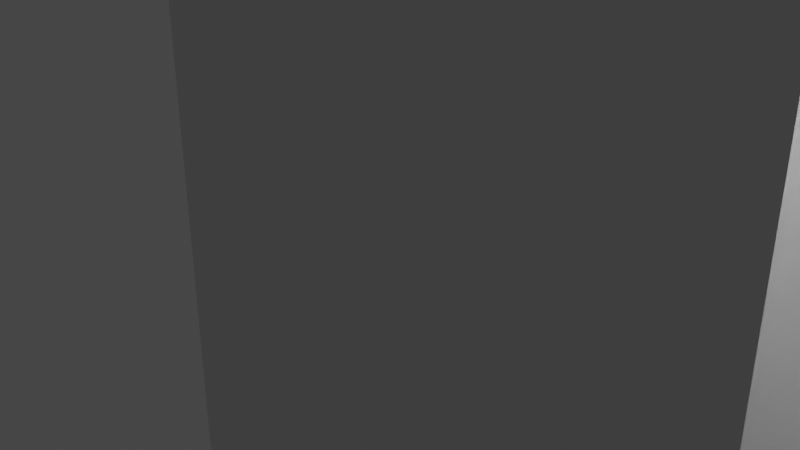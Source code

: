 # Source: untitled.blend  (saved by Blender 2.83.19; exported with 4.5.12 LTS)
import bpy
from mathutils import Matrix  # noqa: F401  (used for matrix-valued properties, if any)

bpy.ops.wm.read_factory_settings(use_empty=True)
scene = bpy.context.scene
scene.name = 'Scene'

# ---- collections
col_collection = bpy.data.collections.new('Collection'); scene.collection.children.link(col_collection)

# ---- world
world_world = bpy.data.worlds.new('World'); scene.world = world_world
world_world.use_nodes = True; world_world.node_tree.nodes.clear()
_N = world_world.node_tree.nodes; _L = world_world.node_tree.links
n0 = _N.new('ShaderNodeOutputWorld'); n0.name = 'World Output'; n0.location = (300, 300)
n1 = _N.new('ShaderNodeBackground'); n1.name = 'Background'; n1.location = (10, 300)
n1.inputs[0].default_value = (0.05088, 0.05088, 0.05088, 1.0)
_L.new(n1.outputs[0], n0.inputs[0])
n0.is_active_output = True
world_world.color = (0.05088, 0.05088, 0.05088)
world_world.use_sun_shadow = False
world_world.sun_shadow_jitter_overblur = 0.0

# ---- cameras
cam_camera = bpy.data.cameras.new('Camera')
cam_camera.clip_end = 100.0
cam_camera.ortho_scale = 7.314

# ---- lights
light_light = bpy.data.lights.new('Light', 'POINT')
light_light.transmission_factor = 0.0
light_light.energy = 1000.0
light_light.shadow_soft_size = 0.1
light_light.shadow_maximum_resolution = 0.006
light_light.use_absolute_resolution = True

# ---- meshes
me_x = bpy.data.meshes.new('平面')
me_x.from_pydata([(-1.0, -1.0, 0.0), (1.0, -1.0, 0.0), (-1.0, 1.0, 0.0), (1.0, 1.0, 0.0)], [], [(0, 1, 3, 2)])
_uv = me_x.uv_layers.new(name='UV 贴图')
_uv.uv.foreach_set('vector', [0.0, 0.0, 1.0, 0.0, 1.0, 1.0, 0.0, 1.0])
me_x.use_remesh_fix_poles = True
me_x.use_remesh_preserve_attributes = False
me_x.use_mirror_vertex_groups = False
me_x.update()
me_001 = bpy.data.meshes.new('平面.001')
me_001.from_pydata([(-1.0, -1.0, 0.0), (1.0, -1.0, 0.0), (-1.0, 1.0, 0.0), (1.0, 1.0, 0.0)], [], [(0, 1, 3, 2)])
_uv = me_001.uv_layers.new(name='UV 贴图')
_uv.uv.foreach_set('vector', [0.0, 0.0, 1.0, 0.0, 1.0, 1.0, 0.0, 1.0])
me_001.use_remesh_fix_poles = True
me_001.use_remesh_preserve_attributes = False
me_001.use_mirror_vertex_groups = False
me_001.update()

# ---- objects
ob_light = bpy.data.objects.new('Light', light_light)
ob_camera = bpy.data.objects.new('Camera', cam_camera)
ob_x = bpy.data.objects.new('平面', me_x)
ob_001 = bpy.data.objects.new('平面.001', me_001)

# ---- transforms, parenting, visibility, modifiers, constraints
ob_light.location = (4.076, 1.005, 5.904)
ob_light.rotation_euler = (0.6503, 0.05522, 1.866)
ob_light.lock_rotations_4d = False
ob_light.empty_display_type = 'ARROWS'
ob_light.color = (0.0, 0.0, 0.0, 0.0)
ob_light.lineart.crease_threshold = 0.0
ob_camera.location = (7.359, -6.926, 4.958)
ob_camera.rotation_euler = (1.109, 0.0, 0.8149)
ob_camera.lock_rotations_4d = False
ob_camera.empty_display_type = 'ARROWS'
ob_camera.color = (0.0, 0.0, 0.0, 0.0)
ob_camera.display_type = 'WIRE'
ob_camera.lineart.crease_threshold = 0.0
ob_x.location = (0.0, 0.0, 2.0)
ob_x.rotation_euler = (1.571, 0.0, 0.0)
ob_x.scale = (4.0, 10.0, 1.0)
ob_x.lineart.crease_threshold = 0.0
ob_001.location = (-0.2415, 4.808, 4.347)
ob_001.rotation_euler = (1.571, 0.0, 0.0)
ob_001.scale = (4.0, 10.0, 1.0)
ob_001.lineart.crease_threshold = 0.0

# ---- collection membership
col_collection.objects.link(ob_light)
col_collection.objects.link(ob_camera)
col_collection.objects.link(ob_x)
col_collection.objects.link(ob_001)

# ---- scene / render settings (as saved in the file)
scene.camera = ob_camera
scene.frame_start = 1; scene.frame_end = 250; scene.frame_set(1)
scene.render.engine = 'BLENDER_EEVEE_NEXT'
scene.cycles.use_denoising = False
scene.cycles.samples = 128
scene.cycles.sampling_pattern = 'TABULATED_SOBOL'
scene.cycles.use_adaptive_sampling = False
scene.cycles.use_light_tree = False
scene.view_settings.view_transform = 'Filmic'
bpy.context.view_layer.update()
